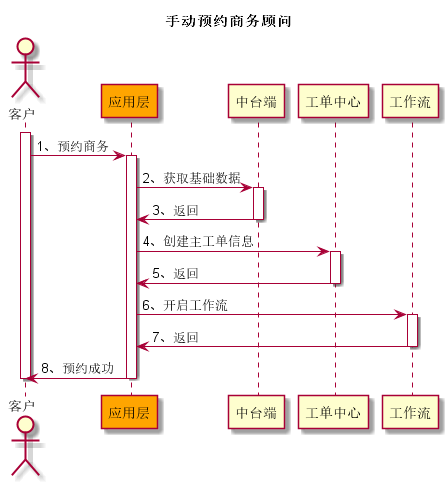

The diagram above was rendered by PlantUML. Its source (embedded in the PNG):
@startuml
title 手动预约商务顾问

actor "客户" as Customer
participant "应用层" as AppLayer #orange
participant "中台端" as Center
participant "工单中心" as WorkOrder
participant "工作流" as WorkFLow

activate Customer

Customer -> AppLayer: 1、预约商务
activate AppLayer

AppLayer -> Center: 2、获取基础数据
activate Center

Center -> AppLayer: 3、返回
deactivate

AppLayer -> WorkOrder: 4、创建主工单信息
activate WorkOrder

WorkOrder -> AppLayer: 5、返回
deactivate WorkOrder

AppLayer -> WorkFLow: 6、开启工作流
activate WorkFLow

WorkFLow -> AppLayer: 7、返回
deactivate WorkFLow

AppLayer -> Customer: 8、预约成功
deactivate AppLayer
deactivate Customer

@enduml